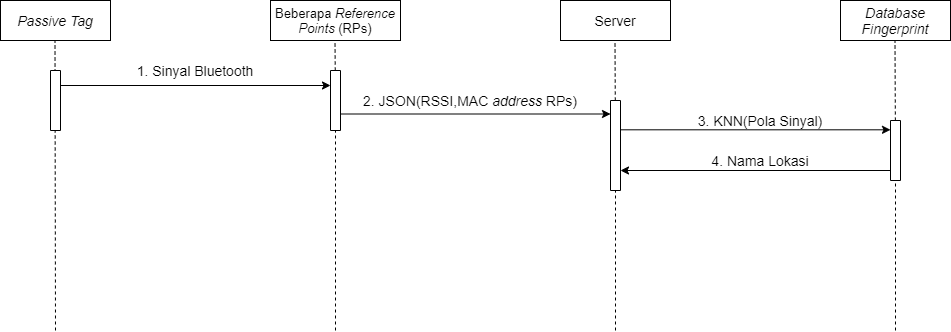

The diagram above was exported from draw.io. Its source (the exported page's mxGraphModel, read from the mxfile embedded in the PNG):
<mxGraphModel dx="1449" dy="359" grid="1" gridSize="10" guides="1" tooltips="1" connect="1" arrows="1" fold="1" page="1" pageScale="1" pageWidth="850" pageHeight="1100" math="0" shadow="0">
  <root>
    <mxCell id="0" />
    <mxCell id="1" parent="0" />
    <mxCell id="gyRx7AqdR_-tqlM-KmFH-6" value="&lt;i style=&quot;font-size: 14px;&quot;&gt;Passive Tag&lt;/i&gt;" style="rounded=0;whiteSpace=wrap;html=1;fontSize=14;" vertex="1" parent="1">
      <mxGeometry x="-540" y="230" width="110" height="40" as="geometry" />
    </mxCell>
    <mxCell id="gyRx7AqdR_-tqlM-KmFH-7" value="Server" style="rounded=0;whiteSpace=wrap;html=1;fontSize=14;" vertex="1" parent="1">
      <mxGeometry x="20" y="230" width="110" height="40" as="geometry" />
    </mxCell>
    <mxCell id="gyRx7AqdR_-tqlM-KmFH-8" value="&lt;i style=&quot;font-size: 14px;&quot;&gt;Database Fingerprint&lt;/i&gt;" style="rounded=0;whiteSpace=wrap;html=1;fontSize=14;" vertex="1" parent="1">
      <mxGeometry x="300" y="230" width="110" height="40" as="geometry" />
    </mxCell>
    <mxCell id="gyRx7AqdR_-tqlM-KmFH-9" value="Beberapa&lt;i style=&quot;font-size: 13px;&quot;&gt; Reference Points &lt;/i&gt;(RPs)" style="rounded=0;whiteSpace=wrap;html=1;fontSize=13;" vertex="1" parent="1">
      <mxGeometry x="-270" y="230" width="130" height="40" as="geometry" />
    </mxCell>
    <mxCell id="gyRx7AqdR_-tqlM-KmFH-10" value="" style="endArrow=none;html=1;strokeWidth=1;dashed=1;" edge="1" parent="1">
      <mxGeometry width="50" height="50" relative="1" as="geometry">
        <mxPoint x="-485" y="560" as="sourcePoint" />
        <mxPoint x="-485.5" y="270" as="targetPoint" />
      </mxGeometry>
    </mxCell>
    <mxCell id="gyRx7AqdR_-tqlM-KmFH-11" value="" style="endArrow=none;html=1;strokeWidth=1;dashed=1;" edge="1" parent="1" source="gyRx7AqdR_-tqlM-KmFH-16">
      <mxGeometry width="50" height="50" relative="1" as="geometry">
        <mxPoint x="-205.5" y="681" as="sourcePoint" />
        <mxPoint x="-205.5" y="270" as="targetPoint" />
      </mxGeometry>
    </mxCell>
    <mxCell id="gyRx7AqdR_-tqlM-KmFH-12" value="" style="endArrow=none;html=1;strokeWidth=1;dashed=1;" edge="1" parent="1" source="gyRx7AqdR_-tqlM-KmFH-18">
      <mxGeometry width="50" height="50" relative="1" as="geometry">
        <mxPoint x="74.5" y="681" as="sourcePoint" />
        <mxPoint x="74.5" y="270" as="targetPoint" />
      </mxGeometry>
    </mxCell>
    <mxCell id="gyRx7AqdR_-tqlM-KmFH-13" value="" style="endArrow=none;html=1;strokeWidth=1;dashed=1;" edge="1" parent="1" source="gyRx7AqdR_-tqlM-KmFH-21">
      <mxGeometry width="50" height="50" relative="1" as="geometry">
        <mxPoint x="354.5" y="681" as="sourcePoint" />
        <mxPoint x="354.5" y="270" as="targetPoint" />
      </mxGeometry>
    </mxCell>
    <mxCell id="gyRx7AqdR_-tqlM-KmFH-14" value="" style="rounded=0;whiteSpace=wrap;html=1;direction=south;" vertex="1" parent="1">
      <mxGeometry x="-490" y="300" width="10" height="60" as="geometry" />
    </mxCell>
    <mxCell id="gyRx7AqdR_-tqlM-KmFH-15" value="" style="endArrow=classic;html=1;strokeWidth=1;entryX=0.5;entryY=1;entryDx=0;entryDy=0;" edge="1" parent="1">
      <mxGeometry width="50" height="50" relative="1" as="geometry">
        <mxPoint x="-480" y="315" as="sourcePoint" />
        <mxPoint x="-210" y="315" as="targetPoint" />
      </mxGeometry>
    </mxCell>
    <mxCell id="gyRx7AqdR_-tqlM-KmFH-16" value="" style="rounded=0;whiteSpace=wrap;html=1;direction=south;" vertex="1" parent="1">
      <mxGeometry x="-210" y="300" width="10" height="60" as="geometry" />
    </mxCell>
    <mxCell id="gyRx7AqdR_-tqlM-KmFH-17" value="" style="endArrow=none;html=1;strokeWidth=1;dashed=1;" edge="1" parent="1" target="gyRx7AqdR_-tqlM-KmFH-16">
      <mxGeometry width="50" height="50" relative="1" as="geometry">
        <mxPoint x="-205" y="560" as="sourcePoint" />
        <mxPoint x="-205.5" y="270" as="targetPoint" />
      </mxGeometry>
    </mxCell>
    <mxCell id="gyRx7AqdR_-tqlM-KmFH-18" value="" style="rounded=0;whiteSpace=wrap;html=1;direction=south;" vertex="1" parent="1">
      <mxGeometry x="70" y="330" width="10" height="90" as="geometry" />
    </mxCell>
    <mxCell id="gyRx7AqdR_-tqlM-KmFH-19" value="" style="endArrow=none;html=1;strokeWidth=1;dashed=1;" edge="1" parent="1" target="gyRx7AqdR_-tqlM-KmFH-18">
      <mxGeometry width="50" height="50" relative="1" as="geometry">
        <mxPoint x="75" y="560" as="sourcePoint" />
        <mxPoint x="74.5" y="270" as="targetPoint" />
      </mxGeometry>
    </mxCell>
    <mxCell id="gyRx7AqdR_-tqlM-KmFH-20" value="" style="endArrow=classic;html=1;strokeWidth=1;entryX=0.5;entryY=1;entryDx=0;entryDy=0;" edge="1" parent="1">
      <mxGeometry width="50" height="50" relative="1" as="geometry">
        <mxPoint x="-200" y="343.5" as="sourcePoint" />
        <mxPoint x="70" y="343.5" as="targetPoint" />
      </mxGeometry>
    </mxCell>
    <mxCell id="gyRx7AqdR_-tqlM-KmFH-21" value="" style="rounded=0;whiteSpace=wrap;html=1;direction=south;" vertex="1" parent="1">
      <mxGeometry x="350" y="350" width="10" height="60" as="geometry" />
    </mxCell>
    <mxCell id="gyRx7AqdR_-tqlM-KmFH-23" value="" style="endArrow=none;html=1;strokeWidth=1;dashed=1;" edge="1" parent="1" target="gyRx7AqdR_-tqlM-KmFH-21">
      <mxGeometry width="50" height="50" relative="1" as="geometry">
        <mxPoint x="355" y="560" as="sourcePoint" />
        <mxPoint x="354.5" y="270" as="targetPoint" />
      </mxGeometry>
    </mxCell>
    <mxCell id="gyRx7AqdR_-tqlM-KmFH-24" value="" style="endArrow=classic;html=1;strokeWidth=1;entryX=0.5;entryY=1;entryDx=0;entryDy=0;" edge="1" parent="1">
      <mxGeometry width="50" height="50" relative="1" as="geometry">
        <mxPoint x="80" y="359.31" as="sourcePoint" />
        <mxPoint x="350" y="359.31" as="targetPoint" />
      </mxGeometry>
    </mxCell>
    <mxCell id="gyRx7AqdR_-tqlM-KmFH-27" value="1. Sinyal Bluetooth" style="text;html=1;strokeColor=none;fillColor=none;align=center;verticalAlign=middle;whiteSpace=wrap;rounded=0;fontSize=14;" vertex="1" parent="1">
      <mxGeometry x="-410" y="290" width="130" height="20" as="geometry" />
    </mxCell>
    <mxCell id="gyRx7AqdR_-tqlM-KmFH-28" value="2. JSON(RSSI,MAC &lt;i style=&quot;font-size: 14px;&quot;&gt;address &lt;/i&gt;RPs)" style="text;html=1;strokeColor=none;fillColor=none;align=center;verticalAlign=middle;whiteSpace=wrap;rounded=0;fontSize=14;" vertex="1" parent="1">
      <mxGeometry x="-180" y="320" width="220" height="20" as="geometry" />
    </mxCell>
    <mxCell id="gyRx7AqdR_-tqlM-KmFH-29" value="3. KNN(Pola Sinyal)" style="text;html=1;strokeColor=none;fillColor=none;align=center;verticalAlign=middle;whiteSpace=wrap;rounded=0;fontSize=14;" vertex="1" parent="1">
      <mxGeometry x="140" y="340" width="160" height="20" as="geometry" />
    </mxCell>
    <mxCell id="gyRx7AqdR_-tqlM-KmFH-32" value="4. Nama Lokasi" style="text;html=1;strokeColor=none;fillColor=none;align=center;verticalAlign=middle;whiteSpace=wrap;rounded=0;fontSize=14;" vertex="1" parent="1">
      <mxGeometry x="140" y="380" width="160" height="20" as="geometry" />
    </mxCell>
    <mxCell id="gyRx7AqdR_-tqlM-KmFH-33" value="" style="endArrow=classic;html=1;strokeWidth=1;entryX=0.5;entryY=1;entryDx=0;entryDy=0;" edge="1" parent="1">
      <mxGeometry width="50" height="50" relative="1" as="geometry">
        <mxPoint x="349.9999999999998" y="399.99999999999994" as="sourcePoint" />
        <mxPoint x="79.99999999999977" y="399.99999999999994" as="targetPoint" />
      </mxGeometry>
    </mxCell>
  </root>
</mxGraphModel>